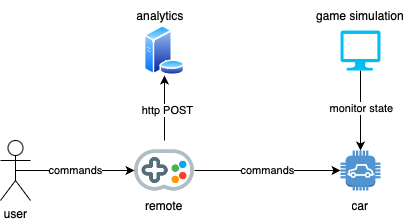

The diagram above was exported from draw.io. Its source (the exported page's mxGraphModel, read from the mxfile embedded in the PNG):
<mxGraphModel dx="787" dy="760" grid="1" gridSize="10" guides="1" tooltips="1" connect="1" arrows="1" fold="1" page="1" pageScale="1" pageWidth="827" pageHeight="1169" math="0" shadow="0">
  <root>
    <mxCell id="0" />
    <mxCell id="1" parent="0" />
    <mxCell id="cntvV_Pzzd0Fz0N4hRwK-1" value="" style="outlineConnect=0;dashed=0;verticalLabelPosition=bottom;verticalAlign=top;align=center;html=1;shape=mxgraph.aws3.car;fillColor=#5294CF;gradientColor=none;" vertex="1" parent="1">
      <mxGeometry x="560" y="200" width="40" height="40" as="geometry" />
    </mxCell>
    <mxCell id="cntvV_Pzzd0Fz0N4hRwK-12" value="" style="edgeStyle=orthogonalEdgeStyle;rounded=0;orthogonalLoop=1;jettySize=auto;html=1;" edge="1" parent="1" source="cntvV_Pzzd0Fz0N4hRwK-2" target="cntvV_Pzzd0Fz0N4hRwK-3">
      <mxGeometry relative="1" as="geometry" />
    </mxCell>
    <mxCell id="cntvV_Pzzd0Fz0N4hRwK-13" value="http POST" style="edgeLabel;html=1;align=center;verticalAlign=middle;resizable=0;points=[];" vertex="1" connectable="0" parent="cntvV_Pzzd0Fz0N4hRwK-12">
      <mxGeometry x="-0.0462" y="-2" relative="1" as="geometry">
        <mxPoint as="offset" />
      </mxGeometry>
    </mxCell>
    <mxCell id="cntvV_Pzzd0Fz0N4hRwK-16" value="commands" style="edgeStyle=orthogonalEdgeStyle;rounded=0;orthogonalLoop=1;jettySize=auto;html=1;" edge="1" parent="1" source="cntvV_Pzzd0Fz0N4hRwK-2" target="cntvV_Pzzd0Fz0N4hRwK-1">
      <mxGeometry relative="1" as="geometry" />
    </mxCell>
    <mxCell id="cntvV_Pzzd0Fz0N4hRwK-2" value="" style="shape=image;html=1;verticalAlign=top;verticalLabelPosition=bottom;labelBackgroundColor=#ffffff;imageAspect=0;aspect=fixed;image=https://cdn2.iconfinder.com/data/icons/bitsies/128/Joypad-128.png" vertex="1" parent="1">
      <mxGeometry x="354" y="190" width="60" height="60" as="geometry" />
    </mxCell>
    <mxCell id="cntvV_Pzzd0Fz0N4hRwK-3" value="" style="aspect=fixed;perimeter=ellipsePerimeter;html=1;align=center;shadow=0;dashed=0;spacingTop=3;image;image=img/lib/active_directory/database_server.svg;" vertex="1" parent="1">
      <mxGeometry x="363.5" y="75" width="41" height="50" as="geometry" />
    </mxCell>
    <mxCell id="cntvV_Pzzd0Fz0N4hRwK-6" value="" style="edgeStyle=orthogonalEdgeStyle;rounded=0;orthogonalLoop=1;jettySize=auto;html=1;" edge="1" parent="1" source="cntvV_Pzzd0Fz0N4hRwK-5" target="cntvV_Pzzd0Fz0N4hRwK-1">
      <mxGeometry relative="1" as="geometry" />
    </mxCell>
    <mxCell id="cntvV_Pzzd0Fz0N4hRwK-7" value="monitor state" style="edgeLabel;html=1;align=center;verticalAlign=middle;resizable=0;points=[];" vertex="1" connectable="0" parent="cntvV_Pzzd0Fz0N4hRwK-6">
      <mxGeometry x="-0.075" y="-4" relative="1" as="geometry">
        <mxPoint x="4" as="offset" />
      </mxGeometry>
    </mxCell>
    <mxCell id="cntvV_Pzzd0Fz0N4hRwK-5" value="" style="verticalLabelPosition=bottom;html=1;verticalAlign=top;align=center;strokeColor=none;fillColor=#00BEF2;shape=mxgraph.azure.computer;pointerEvents=1;" vertex="1" parent="1">
      <mxGeometry x="560" y="80" width="40" height="40" as="geometry" />
    </mxCell>
    <mxCell id="cntvV_Pzzd0Fz0N4hRwK-8" value="game simulation" style="text;strokeColor=none;fillColor=none;align=center;verticalAlign=middle;spacingLeft=4;spacingRight=4;overflow=hidden;points=[[0,0.5],[1,0.5]];portConstraint=eastwest;rotatable=0;whiteSpace=wrap;html=1;" vertex="1" parent="1">
      <mxGeometry x="530" y="50" width="100" height="30" as="geometry" />
    </mxCell>
    <mxCell id="cntvV_Pzzd0Fz0N4hRwK-9" value="car" style="text;strokeColor=none;fillColor=none;align=center;verticalAlign=middle;spacingLeft=4;spacingRight=4;overflow=hidden;points=[[0,0.5],[1,0.5]];portConstraint=eastwest;rotatable=0;whiteSpace=wrap;html=1;" vertex="1" parent="1">
      <mxGeometry x="540" y="240" width="80" height="30" as="geometry" />
    </mxCell>
    <mxCell id="cntvV_Pzzd0Fz0N4hRwK-10" value="remote" style="text;strokeColor=none;fillColor=none;align=center;verticalAlign=middle;spacingLeft=4;spacingRight=4;overflow=hidden;points=[[0,0.5],[1,0.5]];portConstraint=eastwest;rotatable=0;whiteSpace=wrap;html=1;" vertex="1" parent="1">
      <mxGeometry x="344" y="240" width="80" height="30" as="geometry" />
    </mxCell>
    <mxCell id="cntvV_Pzzd0Fz0N4hRwK-11" value="analytics" style="text;strokeColor=none;fillColor=none;align=center;verticalAlign=middle;spacingLeft=4;spacingRight=4;overflow=hidden;points=[[0,0.5],[1,0.5]];portConstraint=eastwest;rotatable=0;whiteSpace=wrap;html=1;" vertex="1" parent="1">
      <mxGeometry x="340" y="50" width="80" height="30" as="geometry" />
    </mxCell>
    <mxCell id="cntvV_Pzzd0Fz0N4hRwK-17" value="commands" style="edgeStyle=orthogonalEdgeStyle;rounded=0;orthogonalLoop=1;jettySize=auto;html=1;exitX=0.5;exitY=0.5;exitDx=0;exitDy=0;exitPerimeter=0;" edge="1" parent="1" source="cntvV_Pzzd0Fz0N4hRwK-14" target="cntvV_Pzzd0Fz0N4hRwK-2">
      <mxGeometry relative="1" as="geometry" />
    </mxCell>
    <mxCell id="cntvV_Pzzd0Fz0N4hRwK-14" value="user" style="shape=umlActor;verticalLabelPosition=bottom;verticalAlign=top;html=1;outlineConnect=0;" vertex="1" parent="1">
      <mxGeometry x="220" y="190" width="30" height="60" as="geometry" />
    </mxCell>
  </root>
</mxGraphModel>